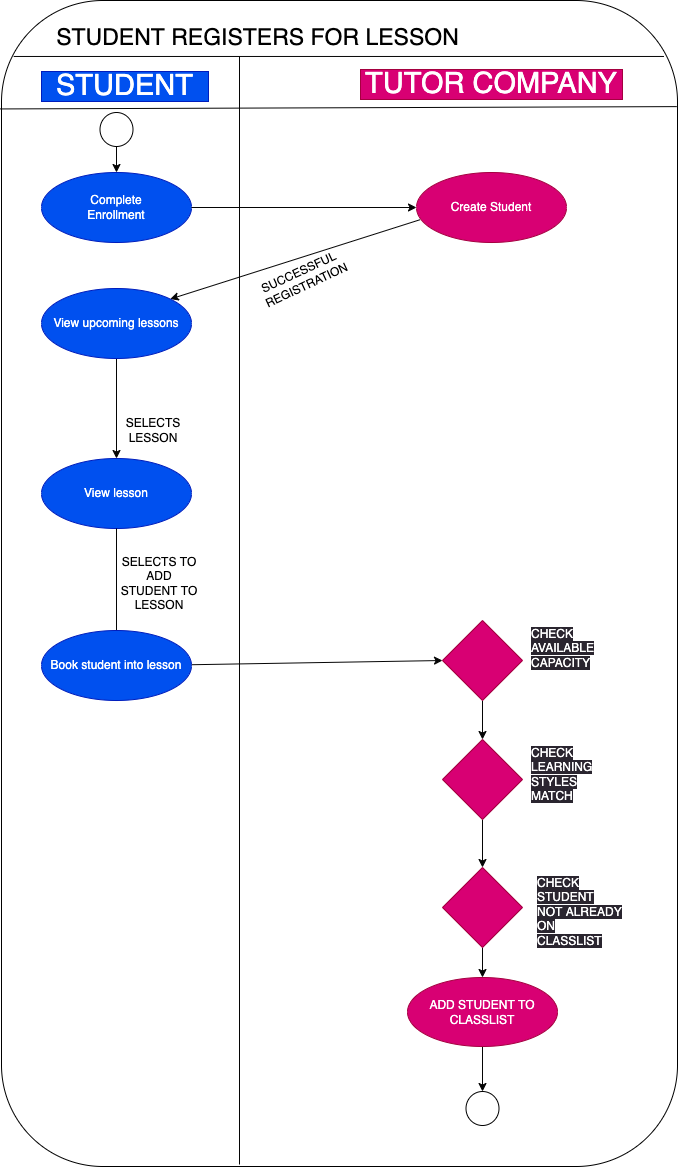

The diagram above was exported from draw.io. Its source (the exported page's mxGraphModel, read from the mxfile embedded in the PNG):
<mxGraphModel dx="1597" dy="1733" grid="0" gridSize="10" guides="1" tooltips="1" connect="1" arrows="1" fold="1" page="1" pageScale="1" pageWidth="827" pageHeight="1169" background="#ffffff" math="0" shadow="0">
  <root>
    <mxCell id="0" />
    <mxCell id="1" parent="0" />
    <mxCell id="54" value="" style="rounded=1;whiteSpace=wrap;html=1;labelBackgroundColor=#ffffff;fontSize=20;fillColor=none;strokeColor=#000000;" vertex="1" parent="1">
      <mxGeometry x="65" y="2" width="676" height="1166" as="geometry" />
    </mxCell>
    <mxCell id="25" style="edgeStyle=none;html=1;entryX=1;entryY=0;entryDx=0;entryDy=0;strokeColor=#050505;fontSize=29;fontColor=#000000;exitX=0.023;exitY=0.675;exitDx=0;exitDy=0;exitPerimeter=0;" edge="1" parent="1" source="2" target="7">
      <mxGeometry relative="1" as="geometry">
        <mxPoint x="485" y="209" as="sourcePoint" />
      </mxGeometry>
    </mxCell>
    <mxCell id="2" value="Create Student" style="ellipse;whiteSpace=wrap;html=1;strokeColor=#A50040;fillColor=#d80073;fontColor=#ffffff;" vertex="1" parent="1">
      <mxGeometry x="480" y="174" width="150" height="70" as="geometry" />
    </mxCell>
    <mxCell id="29" style="edgeStyle=none;html=1;strokeColor=#050505;fontSize=12;fontColor=#000000;startArrow=none;" edge="1" parent="1" source="9">
      <mxGeometry relative="1" as="geometry">
        <mxPoint x="180.0000000000001" y="672.6489797738882" as="targetPoint" />
      </mxGeometry>
    </mxCell>
    <mxCell id="6" value="View lesson" style="ellipse;whiteSpace=wrap;html=1;strokeColor=#001DBC;fillColor=#0050ef;fontColor=#ffffff;" vertex="1" parent="1">
      <mxGeometry x="105" y="460" width="150" height="70" as="geometry" />
    </mxCell>
    <mxCell id="20" style="edgeStyle=none;html=1;entryX=0.5;entryY=0;entryDx=0;entryDy=0;strokeColor=#050505;fontSize=29;fontColor=#000000;" edge="1" parent="1" source="7" target="6">
      <mxGeometry relative="1" as="geometry" />
    </mxCell>
    <mxCell id="7" value="View upcoming lessons" style="ellipse;whiteSpace=wrap;html=1;strokeColor=#001DBC;fillColor=#0050ef;fontColor=#ffffff;" vertex="1" parent="1">
      <mxGeometry x="105" y="290" width="150" height="70" as="geometry" />
    </mxCell>
    <mxCell id="31" style="edgeStyle=none;html=1;entryX=0;entryY=0.5;entryDx=0;entryDy=0;strokeColor=#050505;fontSize=12;fontColor=#000000;" edge="1" parent="1" source="9" target="40">
      <mxGeometry relative="1" as="geometry">
        <mxPoint x="479.9999999999984" y="711" as="targetPoint" />
      </mxGeometry>
    </mxCell>
    <mxCell id="10" value="Complete&lt;br&gt;Enrollment" style="ellipse;whiteSpace=wrap;html=1;strokeColor=#001DBC;fillColor=#0050ef;fontColor=#ffffff;" vertex="1" parent="1">
      <mxGeometry x="105" y="174" width="150" height="70" as="geometry" />
    </mxCell>
    <mxCell id="16" value="STUDENT" style="text;html=1;align=center;verticalAlign=middle;whiteSpace=wrap;rounded=0;fontColor=#ffffff;fontSize=29;fillColor=#0050ef;strokeColor=#001DBC;" vertex="1" parent="1">
      <mxGeometry x="105" y="73" width="167" height="30" as="geometry" />
    </mxCell>
    <mxCell id="17" value="TUTOR COMPANY" style="text;html=1;align=center;verticalAlign=middle;whiteSpace=wrap;rounded=0;fontColor=#ffffff;fontSize=29;fillColor=#d80073;strokeColor=#A50040;" vertex="1" parent="1">
      <mxGeometry x="424" y="71" width="262" height="30" as="geometry" />
    </mxCell>
    <mxCell id="18" value="" style="endArrow=classic;html=1;fontSize=29;fontColor=#000000;exitX=1;exitY=0.5;exitDx=0;exitDy=0;strokeColor=#050505;entryX=0;entryY=0.5;entryDx=0;entryDy=0;" edge="1" parent="1" source="10" target="2">
      <mxGeometry width="50" height="50" relative="1" as="geometry">
        <mxPoint x="185" y="628" as="sourcePoint" />
        <mxPoint x="187" y="284" as="targetPoint" />
      </mxGeometry>
    </mxCell>
    <mxCell id="23" style="edgeStyle=none;html=1;entryX=0.5;entryY=0;entryDx=0;entryDy=0;strokeColor=#050505;fontSize=29;fontColor=#000000;exitX=0.5;exitY=1;exitDx=0;exitDy=0;" edge="1" parent="1" source="21" target="10">
      <mxGeometry relative="1" as="geometry">
        <mxPoint x="180" y="150" as="sourcePoint" />
      </mxGeometry>
    </mxCell>
    <mxCell id="21" value="" style="ellipse;whiteSpace=wrap;html=1;" vertex="1" parent="1">
      <mxGeometry x="163.5" y="114" width="33" height="34" as="geometry" />
    </mxCell>
    <mxCell id="26" value="SUCCESSFUL&amp;nbsp;&lt;br&gt;REGISTRATION" style="text;html=1;strokeColor=none;fillColor=none;align=center;verticalAlign=middle;whiteSpace=wrap;rounded=0;fontSize=12;fontColor=#000000;rotation=-25;" vertex="1" parent="1">
      <mxGeometry x="324" y="263" width="86" height="33" as="geometry" />
    </mxCell>
    <mxCell id="28" value="SELECTS LESSON" style="text;html=1;strokeColor=none;fillColor=none;align=center;verticalAlign=middle;whiteSpace=wrap;rounded=0;fontSize=12;fontColor=#000000;rotation=0;" vertex="1" parent="1">
      <mxGeometry x="174" y="415" width="86" height="33" as="geometry" />
    </mxCell>
    <mxCell id="30" value="SELECTS TO ADD STUDENT TO LESSON" style="text;html=1;strokeColor=none;fillColor=none;align=center;verticalAlign=middle;whiteSpace=wrap;rounded=0;fontSize=12;fontColor=#000000;rotation=0;" vertex="1" parent="1">
      <mxGeometry x="180" y="568.5" width="86" height="33" as="geometry" />
    </mxCell>
    <mxCell id="39" value="&lt;meta charset=&quot;utf-8&quot;&gt;&lt;span style=&quot;color: rgb(255, 255, 255); font-family: Helvetica; font-size: 12px; font-style: normal; font-variant-ligatures: normal; font-variant-caps: normal; font-weight: 400; letter-spacing: normal; orphans: 2; text-align: center; text-indent: 0px; text-transform: none; widows: 2; word-spacing: 0px; -webkit-text-stroke-width: 0px; background-color: rgb(42, 37, 47); text-decoration-thickness: initial; text-decoration-style: initial; text-decoration-color: initial; float: none; display: inline !important;&quot;&gt;CHECK AVAILABLE CAPACITY&lt;/span&gt;" style="text;whiteSpace=wrap;html=1;fontSize=12;fontColor=#000000;" vertex="1" parent="1">
      <mxGeometry x="593" y="622" width="87" height="36" as="geometry" />
    </mxCell>
    <mxCell id="47" style="edgeStyle=none;html=1;entryX=0.5;entryY=0;entryDx=0;entryDy=0;strokeColor=#050505;fontSize=12;fontColor=#000000;" edge="1" parent="1" source="40" target="45">
      <mxGeometry relative="1" as="geometry" />
    </mxCell>
    <mxCell id="40" value="" style="rhombus;whiteSpace=wrap;html=1;labelBackgroundColor=#ffffff;fontSize=12;fontColor=#ffffff;fillColor=#d80073;strokeColor=#A50040;" vertex="1" parent="1">
      <mxGeometry x="506" y="622" width="80" height="80" as="geometry" />
    </mxCell>
    <mxCell id="43" value="&lt;span style=&quot;color: rgb(255, 255, 255); font-family: Helvetica; font-size: 12px; font-style: normal; font-variant-ligatures: normal; font-variant-caps: normal; font-weight: 400; letter-spacing: normal; orphans: 2; text-align: center; text-indent: 0px; text-transform: none; widows: 2; word-spacing: 0px; -webkit-text-stroke-width: 0px; background-color: rgb(42, 37, 47); text-decoration-thickness: initial; text-decoration-style: initial; text-decoration-color: initial; float: none; display: inline !important;&quot;&gt;CHECK LEARNING STYLES MATCH&lt;/span&gt;" style="text;whiteSpace=wrap;html=1;fontSize=12;fontColor=#000000;" vertex="1" parent="1">
      <mxGeometry x="593" y="741" width="87" height="36" as="geometry" />
    </mxCell>
    <mxCell id="44" value="&lt;span style=&quot;color: rgb(255, 255, 255); font-family: Helvetica; font-size: 12px; font-style: normal; font-variant-ligatures: normal; font-variant-caps: normal; font-weight: 400; letter-spacing: normal; orphans: 2; text-align: center; text-indent: 0px; text-transform: none; widows: 2; word-spacing: 0px; -webkit-text-stroke-width: 0px; background-color: rgb(42, 37, 47); text-decoration-thickness: initial; text-decoration-style: initial; text-decoration-color: initial; float: none; display: inline !important;&quot;&gt;CHECK STUDENT NOT ALREADY ON CLASSLIST&lt;/span&gt;" style="text;whiteSpace=wrap;html=1;fontSize=12;fontColor=#000000;" vertex="1" parent="1">
      <mxGeometry x="599" y="871" width="87" height="36" as="geometry" />
    </mxCell>
    <mxCell id="48" style="edgeStyle=none;html=1;strokeColor=#050505;fontSize=12;fontColor=#000000;" edge="1" parent="1" source="45" target="46">
      <mxGeometry relative="1" as="geometry" />
    </mxCell>
    <mxCell id="45" value="" style="rhombus;whiteSpace=wrap;html=1;labelBackgroundColor=#ffffff;fontSize=12;fontColor=#ffffff;fillColor=#d80073;strokeColor=#A50040;" vertex="1" parent="1">
      <mxGeometry x="506" y="741" width="80" height="80" as="geometry" />
    </mxCell>
    <mxCell id="62" style="edgeStyle=none;html=1;strokeColor=#050505;fontSize=20;fontColor=#000000;entryX=0.5;entryY=0;entryDx=0;entryDy=0;" edge="1" parent="1" source="46" target="49">
      <mxGeometry relative="1" as="geometry" />
    </mxCell>
    <mxCell id="46" value="" style="rhombus;whiteSpace=wrap;html=1;labelBackgroundColor=#ffffff;fontSize=12;fontColor=#ffffff;fillColor=#d80073;strokeColor=#A50040;" vertex="1" parent="1">
      <mxGeometry x="506" y="869" width="80" height="80" as="geometry" />
    </mxCell>
    <mxCell id="64" style="edgeStyle=none;html=1;strokeColor=#050505;fontSize=20;fontColor=#000000;" edge="1" parent="1" source="49" target="50">
      <mxGeometry relative="1" as="geometry" />
    </mxCell>
    <mxCell id="49" value="ADD STUDENT TO CLASSLIST" style="ellipse;whiteSpace=wrap;html=1;strokeColor=#A50040;fillColor=#d80073;fontColor=#ffffff;" vertex="1" parent="1">
      <mxGeometry x="471" y="979" width="150" height="69" as="geometry" />
    </mxCell>
    <mxCell id="50" value="" style="ellipse;whiteSpace=wrap;html=1;" vertex="1" parent="1">
      <mxGeometry x="529.5" y="1093" width="33" height="34" as="geometry" />
    </mxCell>
    <mxCell id="53" value="STUDENT REGISTERS FOR LESSON" style="text;html=1;strokeColor=none;fillColor=none;align=center;verticalAlign=middle;whiteSpace=wrap;rounded=0;labelBackgroundColor=#ffffff;fontSize=23;fontColor=#000000;" vertex="1" parent="1">
      <mxGeometry x="93" y="24" width="457" height="30" as="geometry" />
    </mxCell>
    <mxCell id="57" value="" style="endArrow=none;html=1;strokeColor=#050505;fontSize=20;fontColor=#000000;entryX=0.018;entryY=0.048;entryDx=0;entryDy=0;entryPerimeter=0;exitX=0.98;exitY=0.048;exitDx=0;exitDy=0;exitPerimeter=0;" edge="1" parent="1" source="54" target="54">
      <mxGeometry width="50" height="50" relative="1" as="geometry">
        <mxPoint x="765" y="58" as="sourcePoint" />
        <mxPoint x="425" y="155" as="targetPoint" />
      </mxGeometry>
    </mxCell>
    <mxCell id="58" value="" style="endArrow=none;html=1;strokeColor=#050505;fontSize=20;fontColor=#000000;entryX=-0.002;entryY=0.093;entryDx=0;entryDy=0;entryPerimeter=0;exitX=0.999;exitY=0.091;exitDx=0;exitDy=0;exitPerimeter=0;" edge="1" parent="1" source="54" target="54">
      <mxGeometry width="50" height="50" relative="1" as="geometry">
        <mxPoint x="771.9999999999998" y="66" as="sourcePoint" />
        <mxPoint x="84.88800000000003" y="67.96800000000007" as="targetPoint" />
      </mxGeometry>
    </mxCell>
    <mxCell id="60" value="" style="edgeStyle=none;html=1;strokeColor=#050505;fontSize=12;fontColor=#000000;endArrow=none;" edge="1" parent="1" source="6" target="9">
      <mxGeometry relative="1" as="geometry">
        <mxPoint x="180.0000000000001" y="672.6489797738882" as="targetPoint" />
        <mxPoint x="180.2083325298164" y="529.9998650091461" as="sourcePoint" />
      </mxGeometry>
    </mxCell>
    <mxCell id="9" value="Book student into lesson" style="ellipse;whiteSpace=wrap;html=1;strokeColor=#001DBC;fillColor=#0050ef;fontColor=#ffffff;" vertex="1" parent="1">
      <mxGeometry x="105" y="632" width="150" height="70" as="geometry" />
    </mxCell>
    <mxCell id="65" value="" style="endArrow=none;html=1;strokeColor=#050505;fontSize=23;fontColor=#000000;" edge="1" parent="1">
      <mxGeometry width="50" height="50" relative="1" as="geometry">
        <mxPoint x="303" y="1166" as="sourcePoint" />
        <mxPoint x="303" y="58" as="targetPoint" />
      </mxGeometry>
    </mxCell>
  </root>
</mxGraphModel>